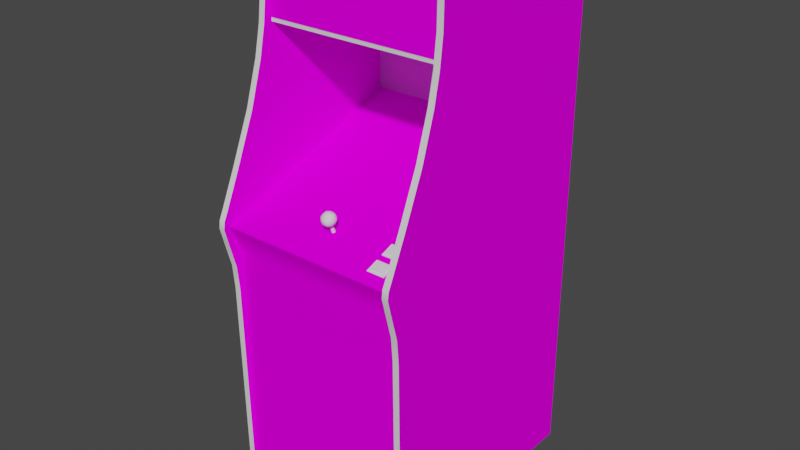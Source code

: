 # Source: puckman.blend  (saved by Blender 2.93.20; exported with 4.5.12 LTS)
import bpy
from mathutils import Matrix  # noqa: F401  (used for matrix-valued properties, if any)

bpy.ops.wm.read_factory_settings(use_empty=True)
scene = bpy.context.scene
scene.name = 'Scene'

# ---- images (referenced by path relative to the original .blend; pixels are not part of the script)
import os
ASSET_DIR = os.environ.get("B2B_ASSET_DIR", "")  # directory of the original .blend (textures are referenced by path, not embedded)
HERE = os.path.dirname(os.path.abspath(__file__))  # packed textures are extracted next to this script under _unpacked/

def load_image(name, relpath, width, height, colorspace="sRGB"):
    """Load a texture the original file referenced (path relative to the .blend, or extracted next to this script)."""
    p = next((c for c in (os.path.join(HERE, relpath), os.path.join(ASSET_DIR, relpath)) if relpath and os.path.exists(c)), "")
    if p:
        img = bpy.data.images.load(p, check_existing=True)
        img.name = name
    else:  # same state as the original file: an image datablock whose file is absent (Cycles renders it pink)
        img = bpy.data.images.new(name, width, height)
        img.source = "FILE"
        img.filepath = "//" + (relpath or name)
    img.colorspace_settings.name = colorspace
    return img
img_01puckmanmarqueemap_tiff = load_image('01puckmanmarqueemap.TIFF', '01puckmanmarqueemap.TIFF', 1024, 1024, 'sRGB')
img_02puckmansnapmap_tiff = load_image('02puckmansnapmap.TIFF', '02puckmansnapmap.TIFF', 1024, 1024, 'sRGB')
img_puckmanbezelmap_tiff = load_image('puckmanbezelmap.TIFF', 'puckmanbezelmap.TIFF', 1024, 1024, 'sRGB')
img_puckmancombomap_tiff = load_image('puckmancombomap.TIFF', 'puckmancombomap.TIFF', 1024, 1024, 'sRGB')
img_puckmansidemap_tiff = load_image('puckmansidemap.TIFF', 'puckmansidemap.TIFF', 1024, 1024, 'sRGB')

# ---- materials (node trees are filled in below, after node groups)
mat_01puckmanmarquee = bpy.data.materials.new('01puckmanmarquee')
mat_01puckmanmarquee.use_transparent_shadow = False
mat_01puckmanmarquee.roughness = 0.8807
mat_01puckmanmarquee.specular_intensity = 0.0
mat_02puckmanscreen = bpy.data.materials.new('02puckmanscreen')
mat_02puckmanscreen.use_transparent_shadow = False
mat_02puckmanscreen.roughness = 0.8807
mat_02puckmanscreen.specular_intensity = 0.0
mat_puckmanbezel = bpy.data.materials.new('puckmanbezel')
mat_puckmanbezel.use_transparent_shadow = False
mat_puckmanbezel.roughness = 0.8807
mat_puckmanbezel.specular_intensity = 0.0
mat_puckmancombo = bpy.data.materials.new('puckmancombo')
mat_puckmancombo.use_transparent_shadow = False
mat_puckmancombo.roughness = 0.8807
mat_puckmancombo.specular_intensity = 0.0
mat_puckmanyellowtrim = bpy.data.materials.new('puckmanyellowtrim')
mat_puckmanyellowtrim.use_transparent_shadow = False
mat_puckmanyellowtrim.roughness = 0.7934
mat_puckmanyellowtrim.specular_intensity = 0.6275
mat_puckmanside = bpy.data.materials.new('puckmanside')
mat_puckmanside.use_transparent_shadow = False
mat_puckmanside.roughness = 0.8807
mat_puckmanside.specular_intensity = 0.0
mat_puckmanblackbutton = bpy.data.materials.new('puckmanblackbutton')
mat_puckmanblackbutton.use_transparent_shadow = False
mat_puckmanblackbutton.roughness = 0.7934
mat_puckmanblackbutton.specular_intensity = 0.6275
mat_puckmansilver = bpy.data.materials.new('puckmansilver')
mat_puckmansilver.use_transparent_shadow = False
mat_puckmansilver.roughness = 0.8114
mat_puckmansilver.specular_intensity = 0.2392
mat_puckmanyellowjoy = bpy.data.materials.new('puckmanyellowjoy')
mat_puckmanyellowjoy.use_transparent_shadow = False
mat_puckmanyellowjoy.roughness = 0.7769
mat_puckmanyellowjoy.specular_intensity = 0.6431
mat_puckmanblack = bpy.data.materials.new('puckmanblack')
mat_puckmanblack.use_transparent_shadow = False
mat_puckmanblack.roughness = 0.8807
mat_puckmanblack.specular_intensity = 0.0

# ---- node groups
ng_auto_smooth = bpy.data.node_groups.new('Auto Smooth', 'GeometryNodeTree')
_s = ng_auto_smooth.interface.new_socket(name='Geometry', in_out='OUTPUT', socket_type='NodeSocketGeometry')
_s = ng_auto_smooth.interface.new_socket(name='Geometry', in_out='INPUT', socket_type='NodeSocketGeometry')
_s = ng_auto_smooth.interface.new_socket(name='Angle', in_out='INPUT', socket_type='NodeSocketFloat')
_s.subtype = 'ANGLE'
_s.min_value = 0.0
_s.max_value = 3.142
ng_auto_smooth.is_modifier = True
_N = ng_auto_smooth.nodes; _L = ng_auto_smooth.links
n0 = _N.new('NodeGroupOutput'); n0.name = 'Group Output'; n0.location = (480, -100)
n1 = _N.new('NodeGroupInput'); n1.name = 'Group Input'; n1.location = (-420, -300)
n2 = _N.new('NodeGroupInput'); n2.name = 'Group Input.001'; n2.location = (-60, -100)
n3 = _N.new('GeometryNodeSetShadeSmooth'); n3.name = 'Set Shade Smooth'; n3.location = (120, -100)
n3.domain = 'EDGE'
n4 = _N.new('GeometryNodeSetShadeSmooth'); n4.name = 'Set Shade Smooth.001'; n4.location = (300, -100)
n5 = _N.new('GeometryNodeInputMeshEdgeAngle'); n5.name = 'Edge Angle'; n5.location = (-420, -220)
n6 = _N.new('GeometryNodeInputEdgeSmooth'); n6.name = 'Is Edge Smooth'; n6.location = (-60, -160)
n7 = _N.new('GeometryNodeInputShadeSmooth'); n7.name = 'Is Face Smooth'; n7.location = (-240, -340)
n8 = _N.new('FunctionNodeBooleanMath'); n8.name = 'Boolean Math'; n8.location = (-60, -220)
n9 = _N.new('FunctionNodeCompare'); n9.name = 'Compare'; n9.location = (-240, -180)
n9.operation = 'LESS_EQUAL'
_L.new(n5.outputs[0], n9.inputs[0])
_L.new(n4.outputs[0], n0.inputs[0])
_L.new(n1.outputs[1], n9.inputs[1])
_L.new(n9.outputs[0], n8.inputs[0])
_L.new(n7.outputs[0], n8.inputs[1])
_L.new(n2.outputs[0], n3.inputs[0])
_L.new(n6.outputs[0], n3.inputs[1])
_L.new(n3.outputs[0], n4.inputs[0])
_L.new(n8.outputs[0], n3.inputs[2])
n0.is_active_output = True

# ---- material node trees
mat_01puckmanmarquee.use_nodes = True; mat_01puckmanmarquee.node_tree.nodes.clear()
_N = mat_01puckmanmarquee.node_tree.nodes; _L = mat_01puckmanmarquee.node_tree.links
n0 = _N.new('ShaderNodeBsdfPrincipled'); n0.name = 'Principled BSDF'; n0.location = (10, 300)
n0.distribution = 'GGX'
n0.subsurface_method = 'BURLEY'
n0.inputs[2].default_value = 0.8807
n0.inputs[3].default_value = 1.45
n0.inputs[13].default_value = 0.0
n0.inputs[27].default_value = (0.0, 0.0, 0.0, 1.0)
n0.inputs[28].default_value = 1.0
n1 = _N.new('ShaderNodeOutputMaterial'); n1.name = 'Material Output'; n1.location = (300, 300)
n2 = _N.new('ShaderNodeTexImage'); n2.name = 'Image Texture'; n2.location = (-300, 600)
n2.image = img_01puckmanmarqueemap_tiff
_L.new(n0.outputs[0], n1.inputs[0])
_L.new(n2.outputs[0], n0.inputs[0])
n1.is_active_output = True
mat_02puckmanscreen.use_nodes = True; mat_02puckmanscreen.node_tree.nodes.clear()
_N = mat_02puckmanscreen.node_tree.nodes; _L = mat_02puckmanscreen.node_tree.links
n0 = _N.new('ShaderNodeBsdfPrincipled'); n0.name = 'Principled BSDF'; n0.location = (10, 300)
n0.distribution = 'GGX'
n0.subsurface_method = 'BURLEY'
n0.inputs[2].default_value = 0.8807
n0.inputs[3].default_value = 1.45
n0.inputs[13].default_value = 0.0
n0.inputs[27].default_value = (0.0, 0.0, 0.0, 1.0)
n0.inputs[28].default_value = 1.0
n1 = _N.new('ShaderNodeOutputMaterial'); n1.name = 'Material Output'; n1.location = (300, 300)
n2 = _N.new('ShaderNodeTexImage'); n2.name = 'Image Texture'; n2.location = (-300, 600)
n2.image = img_02puckmansnapmap_tiff
_L.new(n0.outputs[0], n1.inputs[0])
_L.new(n2.outputs[0], n0.inputs[0])
n1.is_active_output = True
mat_puckmanbezel.use_nodes = True; mat_puckmanbezel.node_tree.nodes.clear()
_N = mat_puckmanbezel.node_tree.nodes; _L = mat_puckmanbezel.node_tree.links
n0 = _N.new('ShaderNodeBsdfPrincipled'); n0.name = 'Principled BSDF'; n0.location = (10, 300)
n0.distribution = 'GGX'
n0.subsurface_method = 'BURLEY'
n0.inputs[2].default_value = 0.8807
n0.inputs[3].default_value = 1.45
n0.inputs[13].default_value = 0.0
n0.inputs[27].default_value = (0.0, 0.0, 0.0, 1.0)
n0.inputs[28].default_value = 1.0
n1 = _N.new('ShaderNodeOutputMaterial'); n1.name = 'Material Output'; n1.location = (300, 300)
n2 = _N.new('ShaderNodeTexImage'); n2.name = 'Image Texture'; n2.location = (-300, 600)
n2.image = img_puckmanbezelmap_tiff
_L.new(n0.outputs[0], n1.inputs[0])
_L.new(n2.outputs[0], n0.inputs[0])
n1.is_active_output = True
mat_puckmancombo.use_nodes = True; mat_puckmancombo.node_tree.nodes.clear()
_N = mat_puckmancombo.node_tree.nodes; _L = mat_puckmancombo.node_tree.links
n0 = _N.new('ShaderNodeBsdfPrincipled'); n0.name = 'Principled BSDF'; n0.location = (10, 300)
n0.distribution = 'GGX'
n0.subsurface_method = 'BURLEY'
n0.inputs[2].default_value = 0.8807
n0.inputs[3].default_value = 1.45
n0.inputs[13].default_value = 0.0
n0.inputs[27].default_value = (0.0, 0.0, 0.0, 1.0)
n0.inputs[28].default_value = 1.0
n1 = _N.new('ShaderNodeOutputMaterial'); n1.name = 'Material Output'; n1.location = (300, 300)
n2 = _N.new('ShaderNodeTexImage'); n2.name = 'Image Texture'; n2.location = (-300, 600)
n2.image = img_puckmancombomap_tiff
_L.new(n0.outputs[0], n1.inputs[0])
_L.new(n2.outputs[0], n0.inputs[0])
n1.is_active_output = True
mat_puckmanyellowtrim.use_nodes = True; mat_puckmanyellowtrim.node_tree.nodes.clear()
_N = mat_puckmanyellowtrim.node_tree.nodes; _L = mat_puckmanyellowtrim.node_tree.links
n0 = _N.new('ShaderNodeBsdfPrincipled'); n0.name = 'Principled BSDF'; n0.location = (10, 300)
n0.distribution = 'GGX'
n0.subsurface_method = 'BURLEY'
n0.inputs[2].default_value = 0.7934
n0.inputs[3].default_value = 1.45
n0.inputs[13].default_value = 0.6275
n0.inputs[27].default_value = (0.0, 0.0, 0.0, 1.0)
n0.inputs[28].default_value = 1.0
n1 = _N.new('ShaderNodeOutputMaterial'); n1.name = 'Material Output'; n1.location = (300, 300)
_L.new(n0.outputs[0], n1.inputs[0])
n1.is_active_output = True
mat_puckmanside.use_nodes = True; mat_puckmanside.node_tree.nodes.clear()
_N = mat_puckmanside.node_tree.nodes; _L = mat_puckmanside.node_tree.links
n0 = _N.new('ShaderNodeBsdfPrincipled'); n0.name = 'Principled BSDF'; n0.location = (10, 300)
n0.distribution = 'GGX'
n0.subsurface_method = 'BURLEY'
n0.inputs[2].default_value = 0.8807
n0.inputs[3].default_value = 1.45
n0.inputs[13].default_value = 0.0
n0.inputs[27].default_value = (0.0, 0.0, 0.0, 1.0)
n0.inputs[28].default_value = 1.0
n1 = _N.new('ShaderNodeOutputMaterial'); n1.name = 'Material Output'; n1.location = (300, 300)
n2 = _N.new('ShaderNodeTexImage'); n2.name = 'Image Texture'; n2.location = (-300, 600)
n2.image = img_puckmansidemap_tiff
_L.new(n0.outputs[0], n1.inputs[0])
_L.new(n2.outputs[0], n0.inputs[0])
n1.is_active_output = True
mat_puckmanblackbutton.use_nodes = True; mat_puckmanblackbutton.node_tree.nodes.clear()
_N = mat_puckmanblackbutton.node_tree.nodes; _L = mat_puckmanblackbutton.node_tree.links
n0 = _N.new('ShaderNodeBsdfPrincipled'); n0.name = 'Principled BSDF'; n0.location = (10, 300)
n0.distribution = 'GGX'
n0.subsurface_method = 'BURLEY'
n0.inputs[2].default_value = 0.7934
n0.inputs[3].default_value = 1.45
n0.inputs[13].default_value = 0.6275
n0.inputs[27].default_value = (0.0, 0.0, 0.0, 1.0)
n0.inputs[28].default_value = 1.0
n1 = _N.new('ShaderNodeOutputMaterial'); n1.name = 'Material Output'; n1.location = (300, 300)
_L.new(n0.outputs[0], n1.inputs[0])
n1.is_active_output = True
mat_puckmansilver.use_nodes = True; mat_puckmansilver.node_tree.nodes.clear()
_N = mat_puckmansilver.node_tree.nodes; _L = mat_puckmansilver.node_tree.links
n0 = _N.new('ShaderNodeBsdfPrincipled'); n0.name = 'Principled BSDF'; n0.location = (10, 300)
n0.distribution = 'GGX'
n0.subsurface_method = 'BURLEY'
n0.inputs[2].default_value = 0.8114
n0.inputs[3].default_value = 1.45
n0.inputs[13].default_value = 0.2392
n0.inputs[27].default_value = (0.0, 0.0, 0.0, 1.0)
n0.inputs[28].default_value = 1.0
n1 = _N.new('ShaderNodeOutputMaterial'); n1.name = 'Material Output'; n1.location = (300, 300)
_L.new(n0.outputs[0], n1.inputs[0])
n1.is_active_output = True
mat_puckmanyellowjoy.use_nodes = True; mat_puckmanyellowjoy.node_tree.nodes.clear()
_N = mat_puckmanyellowjoy.node_tree.nodes; _L = mat_puckmanyellowjoy.node_tree.links
n0 = _N.new('ShaderNodeBsdfPrincipled'); n0.name = 'Principled BSDF'; n0.location = (10, 300)
n0.distribution = 'GGX'
n0.subsurface_method = 'BURLEY'
n0.inputs[2].default_value = 0.7769
n0.inputs[3].default_value = 1.45
n0.inputs[13].default_value = 0.6431
n0.inputs[27].default_value = (0.0, 0.0, 0.0, 1.0)
n0.inputs[28].default_value = 1.0
n1 = _N.new('ShaderNodeOutputMaterial'); n1.name = 'Material Output'; n1.location = (300, 300)
_L.new(n0.outputs[0], n1.inputs[0])
n1.is_active_output = True
mat_puckmanblack.use_nodes = True; mat_puckmanblack.node_tree.nodes.clear()
_N = mat_puckmanblack.node_tree.nodes; _L = mat_puckmanblack.node_tree.links
n0 = _N.new('ShaderNodeBsdfPrincipled'); n0.name = 'Principled BSDF'; n0.location = (10, 300)
n0.distribution = 'GGX'
n0.subsurface_method = 'BURLEY'
n0.inputs[2].default_value = 0.8807
n0.inputs[3].default_value = 1.45
n0.inputs[13].default_value = 0.0
n0.inputs[27].default_value = (0.0, 0.0, 0.0, 1.0)
n0.inputs[28].default_value = 1.0
n1 = _N.new('ShaderNodeOutputMaterial'); n1.name = 'Material Output'; n1.location = (300, 300)
_L.new(n0.outputs[0], n1.inputs[0])
n1.is_active_output = True

# ---- world
world_world = bpy.data.worlds.new('World'); scene.world = world_world
world_world.use_nodes = True; world_world.node_tree.nodes.clear()
_N = world_world.node_tree.nodes; _L = world_world.node_tree.links
n0 = _N.new('ShaderNodeOutputWorld'); n0.name = 'World Output'; n0.location = (300, 300)
n1 = _N.new('ShaderNodeBackground'); n1.name = 'Background'; n1.location = (10, 300)
n1.inputs[0].default_value = (0.05088, 0.05088, 0.05088, 1.0)
_L.new(n1.outputs[0], n0.inputs[0])
n0.is_active_output = True
world_world.color = (0.05088, 0.05088, 0.05088)
world_world.use_sun_shadow = False
world_world.sun_shadow_jitter_overblur = 0.0

# ---- meshes
me_puckman = bpy.data.meshes.new('puckman')
me_puckman.from_pydata([(0.2486, 0.6453, 0.04025), (-0.3381, 0.6453, 0.04025), (-0.3381, 0.4401, 0.04025), (0.2486, 0.4401, 0.04025), (0.03892, 0.0004285, -0.1961), (-0.04287, -0.07723, -0.008148), (-0.04249, -0.03221, -0.09556), (-0.04212, 0.03757, -0.2967), (-0.1262, 5.328e-05, -0.1965), (0.03742, -0.03784, -0.1004), (-0.1254, 0.03044, -0.2967), (-0.1247, -0.03784, -0.1004), (0.03742, 0.03082, -0.297), (0.03367, -0.08023, -0.01152), (0.1109, -0.08736, -0.0224), (0.1162, -0.05022, -0.1117), (-0.2008, 0.04057, -0.3897), (-0.2053, 0.01393, -0.2955), (-0.04249, 0.009433, -0.1939), (-0.1982, -0.08736, -0.0224), (-0.3415, -0.06898, 0.08789), (0.2539, -0.06898, 0.08789), (0.2539, 0.1089, -0.4167), (-0.3415, 0.1089, -0.4167), (-0.3385, 0.6262, -0.5852), (-0.3385, -0.2224, 0.2425), (-0.3385, -0.2224, -0.5852), (0.2505, -0.2224, -0.5852), (0.2603, -0.2224, 0.2068), (-0.3404, -0.2224, 0.2068), (-0.3385, -0.3447, 0.2241), (-0.3385, -1.053, 0.2147), (0.2505, -0.3447, 0.2241), (-0.3385, 0.3321, 0.08789), (0.2505, -1.053, -0.5852), (0.2603, -0.1249, 0.247), (0.2603, -0.06297, 0.06351), (-0.3404, -0.06297, 0.06351), (-0.3404, -0.1249, 0.247), (-0.1498, 0.4109, -0.07268), (-0.1498, 0.403, -0.2423), (0.06968, 0.403, -0.2423), (0.06968, 0.4109, -0.07268), (0.2505, 0.04057, 0.1963), (-0.3404, -0.1328, 0.247), (-0.3385, 0.6603, 0.04663), (-0.3385, 0.5185, 0.05638), (0.2505, 0.6007, 0.05488), (0.2505, 0.1944, 0.1314), (0.2505, 0.6716, 0.01924), (0.2603, -0.1328, 0.247), (0.2505, -0.1061, 0.2631), (-0.3385, -0.1061, 0.2631), (0.2505, -0.1733, 0.2556), (-0.3588, 0.6262, -0.5852), (-0.3588, -0.8186, -0.5852), (0.2708, -1.053, 0.2147), (0.2505, 0.4259, 0.06764), (-0.3588, 0.5185, 0.05638), (-0.3588, 0.4259, 0.06764), (-0.3385, 0.4259, 0.06764), (0.2505, 0.6517, -0.4947), (0.2505, 0.6746, -0.3736), (0.2708, -0.8186, 0.2177), (-0.3385, -0.07273, 0.2473), (-0.3385, 0.04057, 0.1963), (-0.3385, -0.1733, 0.2556), (0.2505, -0.07273, 0.2473), (0.2708, -0.1733, 0.2556), (0.2505, -0.2224, 0.2425), (-0.3385, 0.6746, -0.3736), (-0.3385, 0.6517, -0.4947), (-0.3588, 0.3321, 0.08789), (-0.3588, 0.1944, 0.1314), (-0.3385, 0.1944, 0.1314), (-0.3385, 0.6716, 0.01924), (-0.3385, 0.6802, -0.09294), (-0.3588, 0.6802, -0.09294), (-0.3588, 0.6603, 0.04663), (0.2708, 0.6802, -0.09294), (0.2505, 0.6802, -0.09294), (0.2505, 0.6603, 0.04663), (0.2708, 0.6603, 0.04663), (0.2708, 0.6716, 0.01924), (-0.3385, -0.2659, 0.2308), (0.2505, -0.2659, 0.2308), (0.2505, 0.3321, 0.08789), (0.2708, 0.1944, 0.1314), (0.2708, 0.3321, 0.08789), (0.2708, 0.6007, 0.05488), (0.2505, 0.5185, 0.05638), (-0.3385, 0.6007, 0.05488), (-0.3588, 0.6007, 0.05488), (0.2505, 0.6262, -0.5852), (-0.3588, -0.07273, 0.2473), (-0.3588, -0.1061, 0.2631), (0.2708, -0.07273, 0.2473), (-0.3385, 0.684, -0.2389), (-0.3588, 0.6746, -0.3736), (0.2708, 0.6746, -0.3736), (0.2505, 0.684, -0.2389), (-0.3385, -1.053, -0.5852), (-0.3588, -1.053, -0.5852), (-0.3588, 0.684, -0.2389), (0.2505, 0.6405, 0.05488), (-0.3385, 0.6405, 0.05488), (0.2505, -1.053, 0.2147), (-0.3588, -1.053, 0.2147), (0.2505, -0.1309, 0.2665), (-0.3385, -0.1309, 0.2665), (-0.3588, 0.6405, 0.05488), (-0.3588, -0.1309, 0.2665), (0.2708, -0.1309, 0.2665), (0.2708, 0.6262, -0.5852), (0.2708, -1.053, -0.5852), (0.2708, 0.5185, 0.05638), (0.2708, 0.4259, 0.06764), (-0.3588, -0.3447, 0.2241), (0.2708, -0.3447, 0.2241), (0.2708, -0.8186, -0.5852), (0.2708, 0.684, -0.2389), (-0.3588, -0.8186, 0.2177), (-0.3588, -0.2659, 0.2308), (0.2708, -0.2659, 0.2308), (0.2708, 0.04057, 0.1963), (-0.3588, 0.04057, 0.1963), (0.2708, 0.6517, -0.4947), (-0.3588, 0.6517, -0.4947), (0.2708, -0.1061, 0.2631), (-0.3588, 0.6716, 0.01924), (0.2708, 0.6405, 0.05488), (-0.3588, -0.1733, 0.2556), (0.1597, -0.07873, 0.1382), (0.1969, -0.07873, 0.1382), (0.1969, -0.07235, 0.1205), (0.1969, -0.09486, 0.1821), (0.1597, -0.09486, 0.1821), (0.1597, -0.1012, 0.1993), (0.1597, -0.07235, 0.1205), (0.1969, -0.1012, 0.1993), (0.1492, -0.09561, 0.1678), (0.1492, -0.1106, 0.2094), (0.1492, -0.08849, 0.1483), (0.1575, -0.07686, 0.1168), (0.1991, -0.07686, 0.1168), (0.2077, -0.0731, 0.1067), (0.2077, -0.1106, 0.2094), (0.1492, -0.0731, 0.1067), (0.2077, -0.08849, 0.1483), (0.1575, -0.09899, 0.1779), (0.1575, -0.1024, 0.2012), (0.1575, -0.1069, 0.1993), (0.1575, -0.09449, 0.1798), (0.1991, -0.09899, 0.1779), (0.1991, -0.1069, 0.1993), (0.1991, -0.09449, 0.1798), (0.1575, -0.07235, 0.1187), (0.1991, -0.07235, 0.1187), (0.1991, -0.08473, 0.1382), (0.1575, -0.08023, 0.1397), (0.1575, -0.08473, 0.1382), (0.1991, -0.1024, 0.2012), (0.1492, -0.07873, 0.1048), (0.1492, -0.09411, 0.1464), (0.2077, -0.1012, 0.1659), (0.2077, -0.09561, 0.1678), (0.2077, -0.09411, 0.1464), (0.1492, -0.1012, 0.1659), (0.2077, -0.07873, 0.1048), (0.2077, -0.1162, 0.2076), (0.1492, -0.1162, 0.2076), (0.1991, -0.08023, 0.1397), (-0.03649, -0.09561, 0.1382), (-0.03199, -0.09486, 0.1363), (-0.03199, -0.06222, 0.1487), (-0.04099, -0.09186, 0.128), (-0.04287, -0.09336, 0.1322), (-0.04287, -0.06072, 0.1445), (-0.03649, -0.05847, 0.1385), (-0.03199, -0.05885, 0.1404), (-0.03199, -0.09186, 0.128), (-0.04099, -0.06222, 0.1487), (-0.03011, -0.06072, 0.1445), (-0.03011, -0.09336, 0.1322), (-0.04099, -0.09486, 0.1363), (-0.03649, -0.0626, 0.1505), (-0.03649, -0.09111, 0.1265), (-0.04099, -0.05885, 0.1404), (-0.05863, -0.04347, 0.1588), (-0.05337, -0.03484, 0.1667), (-0.05637, -0.02996, 0.155), (-0.01436, -0.04347, 0.1588), (-0.01661, -0.0536, 0.1487), (-0.01436, -0.03971, 0.1449), (-0.02636, -0.0626, 0.1535), (-0.03011, -0.05847, 0.1667), (-0.04024, -0.0641, 0.1577), (-0.05, -0.03671, 0.1337), (-0.04249, -0.02471, 0.137), (-0.03649, -0.03559, 0.1295), (-0.04625, -0.02433, 0.1641), (-0.04249, -0.03484, 0.1734), (-0.03274, -0.02583, 0.1686), (-0.05863, -0.03971, 0.1449), (-0.0485, -0.06072, 0.1464), (-0.05262, -0.05022, 0.1374), (-0.03649, -0.04797, 0.1746), (-0.04287, -0.05697, 0.1682), (-0.03011, -0.03709, 0.1738), (-0.02261, -0.04684, 0.1701), (-0.01548, -0.03146, 0.1547), (-0.02411, -0.02246, 0.1573), (-0.02036, -0.02658, 0.1438), (-0.03274, -0.01946, 0.146), (-0.01961, -0.04834, 0.1374), (-0.04287, -0.04647, 0.1299), (-0.03011, -0.04834, 0.1303), (-0.05713, -0.05172, 0.149), (-0.05, -0.04684, 0.1701), (-0.05262, -0.0566, 0.1599), (-0.02261, -0.03671, 0.1337), (-0.03011, -0.02621, 0.1355), (-0.02036, -0.03296, 0.1663), (-0.03649, -0.01908, 0.1581), (-0.04625, -0.02058, 0.1502), (-0.02636, -0.05885, 0.1397), (-0.03649, -0.0641, 0.1457), (-0.01961, -0.0551, 0.1611), (-0.05337, -0.02846, 0.143), (-0.04024, -0.05772, 0.1352), (-0.3404, 0.6198, -0.5788), (0.255, 0.6198, -0.5788), (0.255, 0.427, 0.03875), (-0.3404, 0.427, 0.03875), (-0.3404, -1.047, -0.5788), (0.255, -1.047, -0.5788), (0.2603, -1.047, 0.2068), (-0.3404, 0.6577, 0.03875), (-0.3404, 0.3947, -0.4167), (-0.3404, 0.03194, -0.4167), (0.255, 0.03194, -0.4167), (-0.04174, -0.07948, 0.08077), (-0.04249, -0.06373, 0.03537), (-0.3441, -0.07948, 0.08114), (-0.2361, 0.05408, -0.303), (0.2588, 0.134, -0.5334), (-0.3438, 0.134, -0.5334), (-0.1202, -0.08023, -0.01152), (0.1477, -0.06373, 0.03575), (0.1477, -0.02321, -0.08056), (0.255, 0.3947, -0.4167), (0.255, 0.6577, 0.03875), (-0.2361, 0.01506, -0.1905), (-0.2057, -0.0172, -0.2021), (-0.1359, -0.06373, 0.03537), (0.03367, 0.05295, -0.3949), (0.0498, 0.09497, -0.4212), (-0.04249, 0.09497, -0.4212), (0.1177, -0.01683, -0.2021), (-0.3404, -1.047, 0.2068), (0.2603, -0.9499, 0.2068), (0.09594, -0.07948, 0.08077), (0.2591, -0.07948, 0.08114), (-0.1213, 0.05258, -0.3942), (-0.04287, 0.0567, -0.3942), (-0.2361, 0.09497, -0.4212), (-0.3404, -0.9499, 0.2068), (0.1109, 0.04132, -0.3916), (0.0498, -0.06373, 0.03537), (-0.2038, -0.05059, -0.1117), (0.1162, 0.01431, -0.2967), (-0.1374, 0.09497, -0.4212), (-0.1813, -0.07948, 0.08077), (-0.2361, -0.06373, 0.03575), (0.1473, 0.09535, -0.4212), (-0.2365, -0.02321, -0.08056), (0.1477, 0.05445, -0.3042), (0.1477, 0.01506, -0.1909)], [], [(59, 72, 33, 60), (6, 11, 247, 5), (5, 13, 9, 6), (264, 263, 10, 7), (270, 12, 4, 258), (180, 186, 178, 179), (269, 11, 8, 253), (18, 8, 11, 6), (8, 18, 7, 10), (17, 10, 263, 16), (11, 269, 19, 247), (4, 18, 6, 9), (9, 15, 258, 4), (10, 17, 253, 8), (15, 9, 13, 14), (242, 268, 13, 5), (179, 182, 183, 180), (153, 149, 152, 155), (69, 62, 93, 27), (271, 265, 16, 263), (147, 145, 168, 162), (30, 31, 101), (12, 270, 267, 255), (86, 57, 62), (70, 60, 33), (25, 101, 26), (88, 86, 48, 87), (70, 109, 25), (69, 67, 62), (28, 29, 266, 260), (70, 74, 109), (67, 43, 62), (112, 108, 53, 68), (90, 81, 62), (70, 45, 46), (70, 76, 45), (81, 80, 62), (25, 84, 101), (27, 85, 69), (90, 47, 81), (45, 91, 46), (48, 86, 62), (70, 33, 74), (69, 108, 67), (65, 64, 109), (81, 49, 80), (76, 75, 45), (108, 112, 128, 51), (93, 62, 61), (24, 71, 70), (57, 90, 62), (70, 46, 60), (80, 100, 62), (70, 97, 76), (84, 30, 101), (27, 32, 85), (43, 48, 62), (74, 65, 109), (108, 51, 67), (64, 52, 109), (47, 104, 81), (45, 105, 91), (109, 66, 25), (69, 53, 108), (54, 26, 101), (113, 34, 27), (54, 101, 55), (120, 100, 80, 79), (113, 119, 34), (119, 114, 34), (104, 130, 82, 81), (115, 90, 57, 116), (71, 24, 54, 127), (63, 118, 106), (41, 42, 39, 40), (25, 66, 131), (31, 117, 121), (73, 125, 65, 74), (68, 53, 69), (62, 99, 126, 61), (54, 24, 26), (125, 94, 64, 65), (109, 52, 95, 111), (134, 138, 132, 133), (237, 251, 231, 230), (146, 141, 170, 169), (137, 139, 135, 136), (31, 30, 117), (122, 84, 131), (118, 32, 106), (123, 68, 85), (87, 48, 43, 124), (45, 75, 129, 78), (113, 93, 61, 126), (60, 46, 58, 59), (90, 115, 89, 47), (130, 104, 47, 89), (113, 27, 93), (123, 85, 32, 118), (164, 167, 140, 165), (22, 23, 20, 21), (98, 103, 97, 70), (74, 33, 72, 73), (101, 102, 55), (84, 25, 131), (68, 69, 85), (52, 64, 94, 95), (83, 49, 81, 82), (236, 259, 234, 235), (56, 63, 106), (107, 31, 121), (37, 38, 35, 36), (76, 97, 103, 77), (49, 83, 79, 80), (160, 158, 171, 159), (251, 237, 233, 232), (77, 129, 75, 76), (230, 231, 235, 234), (238, 250, 232, 233), (92, 58, 46, 91), (144, 143, 156, 157), (127, 98, 70, 71), (54, 55, 73), (257, 271, 263, 264), (114, 119, 63, 56), (173, 183, 182, 174), (99, 115, 116), (59, 58, 98), (55, 117, 94), (99, 96, 118), (73, 72, 98), (99, 88, 87), (77, 103, 98), (99, 79, 82), (78, 77, 98), (99, 120, 79), (99, 118, 63), (55, 121, 117), (54, 73, 98), (122, 111, 94), (96, 112, 123), (99, 82, 115), (58, 78, 98), (58, 92, 78), (82, 89, 115), (99, 87, 124), (55, 125, 73), (113, 126, 99), (54, 98, 127), (72, 59, 98), (99, 116, 88), (96, 123, 118), (117, 122, 94), (111, 95, 94), (96, 128, 112), (78, 129, 77), (79, 83, 82), (99, 124, 96), (55, 94, 125), (92, 110, 78), (82, 130, 89), (122, 131, 111), (112, 68, 123), (100, 120, 99, 62), (101, 31, 107, 102), (140, 141, 151), (142, 148, 158, 160), (147, 142, 160), (145, 147, 143, 144), (165, 140, 149, 153), (148, 145, 144), (171, 157, 134, 133), (146, 165, 153), (160, 143, 147), (144, 158, 148), (151, 149, 140), (153, 154, 146), (174, 185, 172, 173), (96, 67, 51, 128), (259, 236, 260, 266), (111, 131, 66, 109), (159, 156, 143, 160), (18, 4, 12, 7), (86, 88, 116, 57), (150, 152, 149, 151), (157, 171, 158, 144), (91, 105, 110, 92), (67, 96, 124, 43), (240, 250, 238, 239), (166, 168, 145, 148), (142, 147, 162, 163), (165, 146, 169, 164), (163, 166, 148, 142), (136, 135, 155), (161, 155, 135), (152, 150, 137), (139, 137, 150), (138, 134, 157), (133, 132, 159), (132, 138, 156, 159), (159, 171, 133), (157, 156, 138), (137, 136, 152), (155, 152, 136), (135, 139, 161), (150, 161, 139), (185, 181, 184, 172), (154, 153, 155, 161), (187, 178, 186, 175), (167, 170, 141, 140), (176, 184, 181, 177), (177, 187, 175, 176), (7, 12, 255, 264), (27, 34, 106, 32), (188, 189, 190), (194, 227, 195, 196), (198, 224, 213, 221), (190, 200, 224, 228), (224, 198, 228), (221, 220, 216, 199), (225, 192, 194, 226), (228, 197, 205, 203), (202, 208, 222, 211), (208, 206, 209), (210, 191, 193), (220, 212, 210, 193), (191, 210, 222, 209), (204, 217, 205), (218, 219, 207), (220, 221, 212), (213, 212, 221), (209, 222, 208), (223, 202, 211), (197, 228, 198), (203, 205, 217), (223, 200, 202), (200, 189, 201, 202), (225, 214, 192), (141, 146, 154, 151), (190, 228, 203, 188), (199, 216, 215), (214, 220, 193), (201, 189, 218, 206), (206, 208, 201), (226, 194, 196), (198, 221, 199, 197), (223, 224, 200), (211, 210, 212), (216, 225, 229, 215), (223, 211, 212, 213), (226, 229, 225), (209, 195, 227), (194, 192, 227), (200, 190, 189), (192, 214, 193, 191), (219, 217, 204, 196), (207, 206, 218), (205, 215, 229, 204), (202, 201, 208), (223, 213, 224), (196, 195, 207), (196, 207, 219), (227, 191, 209), (191, 227, 192), (225, 216, 214), (220, 214, 216), (217, 188, 203), (188, 217, 219), (195, 209, 206, 207), (226, 196, 204), (226, 204, 229), (211, 222, 210), (215, 197, 199), (197, 215, 205), (56, 106, 34, 114), (30, 84, 122, 117), (121, 55, 102, 107), (151, 154, 161, 150), (105, 45, 78, 110), (241, 242, 254), (243, 244, 265), (245, 249, 248), (245, 246, 274), (113, 99, 63, 119), (14, 248, 249), (246, 257, 256), (246, 243, 265), (35, 38, 44, 50), (24, 70, 25, 26), (277, 276, 270, 258), (17, 244, 252, 253), (241, 261, 242), (262, 245, 248), (257, 264, 255, 256), (16, 265, 244), (50, 44, 29, 28), (275, 273, 19, 269), (19, 273, 254, 247), (276, 274, 267, 270), (188, 219, 218, 189), (268, 248, 14, 13), (267, 274, 256, 255), (247, 254, 242, 5), (244, 17, 16), (246, 265, 271), (252, 275, 269, 253), (249, 15, 14), (262, 248, 268), (15, 249, 277, 258), (273, 272, 254), (246, 256, 274), (261, 268, 242), (246, 271, 257), (243, 275, 252), (272, 241, 254), (245, 274, 276), (243, 273, 275), (273, 243, 272), (261, 262, 268), (243, 252, 244), (245, 276, 277), (245, 277, 249), (2, 3, 0, 1)])
me_puckman.polygons.foreach_set('use_smooth', [True] * 323)
me_puckman.polygons.foreach_set('material_index', [4, 1, 1, 1, 1, 7, 1, 1, 1, 1, 1, 1, 1, 1, 1, 9, 7, 6, 3, 9, 6, 3, 1, 3, 3, 3, 4, 3, 3, 3, 3, 3, 4, 3, 3, 3, 3, 3, 3, 3, 3, 3, 3, 3, 3, 3, 3, 4, 3, 3, 3, 3, 3, 3, 3, 3, 3, 3, 3, 3, 3, 3, 3, 3, 4, 4, 4, 4, 4, 4, 4, 4, 4, 4, 3, 4, 4, 4, 4, 4, 4, 4, 4, 6, 9, 6, 6, 4, 4, 4, 4, 4, 4, 4, 4, 4, 4, 4, 4, 6, 2, 4, 4, 4, 4, 4, 4, 4, 9, 4, 4, 3, 4, 4, 6, 9, 4, 9, 9, 4, 6, 4, 5, 9, 5, 7, 5, 5, 5, 5, 5, 5, 5, 5, 5, 5, 5, 5, 5, 5, 5, 5, 5, 5, 5, 5, 5, 5, 5, 5, 5, 5, 5, 5, 5, 5, 5, 5, 5, 5, 5, 5, 5, 4, 4, 6, 6, 6, 6, 6, 6, 6, 6, 6, 6, 6, 6, 7, 4, 9, 4, 6, 1, 4, 6, 6, 4, 4, 9, 6, 6, 6, 6, 6, 6, 6, 6, 6, 6, 6, 6, 6, 6, 6, 6, 6, 7, 6, 7, 6, 7, 7, 1, 3, 8, 8, 8, 8, 8, 8, 8, 8, 8, 8, 8, 8, 8, 8, 8, 8, 8, 8, 8, 8, 8, 8, 8, 8, 6, 8, 8, 8, 8, 8, 8, 8, 8, 8, 8, 8, 8, 8, 8, 8, 8, 8, 8, 8, 8, 8, 8, 8, 8, 8, 8, 8, 8, 8, 8, 8, 8, 8, 8, 8, 4, 4, 5, 6, 4, 9, 9, 9, 9, 5, 9, 9, 9, 3, 3, 9, 9, 9, 9, 9, 9, 3, 9, 9, 9, 8, 9, 9, 9, 9, 9, 9, 9, 9, 9, 9, 9, 9, 9, 9, 9, 9, 9, 9, 9, 9, 9, 9, 0])
_uv = me_puckman.uv_layers.new(name='UVMap')
_uv.uv.foreach_set('vector', [0.2349, 0.8489, 0.2098, 0.7958, 0.2098, 0.7958, 0.2349, 0.8489, 0.5, 0.2767, 0.2767, 0.2767, 0.2767, 0.05068, 0.5, 0.05068, 0.5, 0.05068, 0.7261, 0.05068, 0.7261, 0.2767, 0.5, 0.2767, 0.5, 0.9521, 0.2767, 0.9521, 0.2767, 0.7261, 0.5, 0.7261, 0.9493, 0.7261, 0.7261, 0.7261, 0.7261, 0.5, 0.9493, 0.5, -7.733, -14.1, -11.33, -14.1, -11.33, 14.11, -7.733, 14.11, 0.05068, 0.2767, 0.2767, 0.2767, 0.2767, 0.5, 0.05068, 0.5, 0.5, 0.5, 0.2767, 0.5, 0.2767, 0.2767, 0.5, 0.2767, 0.2767, 0.5, 0.5, 0.5, 0.5, 0.7261, 0.2767, 0.7261, 0.05068, 0.7261, 0.2767, 0.7261, 0.2767, 0.9521, 0.05068, 0.9521, 0.2767, 0.2767, 0.05068, 0.2767, 0.05068, 0.05068, 0.2767, 0.05068, 0.7261, 0.5, 0.5, 0.5, 0.5, 0.2767, 0.7261, 0.2767, 0.7261, 0.2767, 0.9493, 0.2767, 0.9493, 0.5, 0.7261, 0.5, 0.2767, 0.7261, 0.05068, 0.7261, 0.05068, 0.5, 0.2767, 0.5, 0.9493, 0.2767, 0.7261, 0.2767, 0.7261, 0.05068, 0.9493, 0.05068, 0.62, 0.6647, 0.6228, 0.6647, 0.6228, 0.6647, 0.62, 0.6647, -7.733, 14.11, -6.243, 14.11, -6.243, -14.1, -7.733, -14.1, 0.9996, 0.9996, 0.000447, 0.9996, 0.000447, 0.9996, 0.9996, 0.9996, 0.5698, 0.6619, 0.5754, 0.6674, 0.5781, 0.6674, 0.5781, 0.6619, 0.62, 0.6674, 0.6172, 0.6674, 0.6172, 0.6674, 0.62, 0.6674, 0.9996, 0.9996, 0.000447, 0.9996, 0.000447, 0.000447, 0.9996, 0.000447, 0.7428, 0.2684, 0.7428, 0.26, 0.754, 0.26, 0.7261, 0.7261, 0.9493, 0.7261, 0.9493, 0.9521, 0.7261, 0.9521, 0.5726, 0.6647, 0.5726, 0.6674, 0.5754, 0.6674, 0.5754, 0.6674, 0.5726, 0.6674, 0.5726, 0.6647, 0.7428, 0.2712, 0.754, 0.26, 0.754, 0.2712, 0.2098, 0.7958, 0.2098, 0.7958, 0.1595, 0.7177, 0.1595, 0.7177, 0.5754, 0.6674, 0.5698, 0.6619, 0.5698, 0.6619, 0.5698, 0.6619, 0.5698, 0.6619, 0.5754, 0.6674, 0.86, 0.6312, 0.000447, 0.6312, 0.000447, 0.003238, 0.86, 0.003238, 0.5754, 0.6674, 0.5726, 0.6647, 0.5698, 0.6619, 0.5698, 0.6619, 0.5698, 0.6647, 0.5754, 0.6674, 0.000447, 0.5307, 0.000447, 0.5307, 0.0144, 0.5056, 0.0144, 0.5056, 0.5726, 0.6674, 0.5726, 0.6674, 0.5754, 0.6674, 0.5754, 0.6674, 0.5726, 0.6674, 0.5726, 0.6674, 0.5754, 0.6674, 0.5726, 0.6674, 0.5726, 0.6674, 0.5726, 0.6674, 0.5726, 0.6674, 0.5754, 0.6674, 0.7428, 0.2712, 0.7428, 0.2712, 0.754, 0.26, 0.754, 0.2712, 0.7428, 0.2712, 0.7428, 0.2712, 0.5726, 0.6674, 0.5726, 0.6674, 0.5726, 0.6674, 0.5726, 0.6674, 0.5726, 0.6674, 0.5726, 0.6674, 0.5726, 0.6647, 0.5726, 0.6647, 0.5754, 0.6674, 0.5754, 0.6674, 0.5726, 0.6647, 0.5726, 0.6647, 0.5698, 0.6619, 0.5698, 0.6619, 0.5698, 0.6619, 0.5698, 0.6647, 0.5698, 0.6619, 0.5698, 0.6619, 0.5726, 0.6674, 0.5726, 0.6674, 0.5726, 0.6674, 0.5726, 0.6674, 0.5726, 0.6674, 0.5726, 0.6674, 0.000447, 0.5307, 0.000447, 0.5307, 0.006029, 0.5447, 0.006029, 0.5447, 0.5781, 0.6674, 0.5754, 0.6674, 0.5754, 0.6674, 0.5781, 0.6674, 0.5754, 0.6674, 0.5754, 0.6674, 0.5726, 0.6674, 0.5726, 0.6674, 0.5754, 0.6674, 0.5754, 0.6674, 0.5726, 0.6674, 0.5726, 0.6674, 0.5726, 0.6674, 0.5754, 0.6674, 0.5754, 0.6674, 0.5754, 0.6674, 0.5754, 0.6674, 0.5726, 0.6674, 0.7428, 0.2712, 0.7428, 0.2684, 0.754, 0.26, 0.754, 0.2712, 0.7428, 0.2684, 0.7428, 0.2712, 0.5698, 0.6647, 0.5726, 0.6647, 0.5754, 0.6674, 0.5726, 0.6647, 0.5698, 0.6647, 0.5698, 0.6619, 0.5698, 0.6619, 0.5698, 0.6619, 0.5698, 0.6619, 0.5698, 0.6619, 0.5698, 0.6619, 0.5698, 0.6619, 0.5726, 0.6674, 0.5726, 0.6674, 0.5726, 0.6674, 0.5726, 0.6674, 0.5726, 0.6674, 0.5726, 0.6674, 0.5698, 0.6619, 0.5698, 0.6619, 0.5698, 0.6619, 0.5698, 0.6619, 0.5698, 0.6619, 0.5698, 0.6619, 0.9996, 0.9633, 0.9996, 0.4777, 0.9996, 0.000447, 0.9996, 0.9633, 0.9996, 0.000447, 0.9996, 0.4777, 0.9996, 0.9633, 0.9996, 0.000447, 0.9996, 0.1344, 0.5949, 0.9996, 0.5949, 0.9996, 0.4219, 0.9968, 0.4219, 0.9968, 0.9996, 0.9633, 0.9996, 0.1344, 0.9996, 0.000447, 0.9996, 0.1344, 0.9996, 0.000447, 0.9996, 0.000447, 0.2488, 0.9716, 0.2488, 0.9716, 0.26, 0.9828, 0.26, 0.9828, 0.2488, 0.9019, 0.2488, 0.9019, 0.2349, 0.8489, 0.2349, 0.8489, 0.8935, 0.98, 0.9996, 0.9633, 0.9996, 0.9633, 0.8935, 0.98, 0.05905, 0.1344, 0.05068, 0.4079, 0.06185, 0.000447, 0.8656, 0.000447, 0.9996, 0.000447, 0.9996, 0.687, 0.8656, 0.687, 0.02836, 0.4777, 0.0144, 0.5056, 0.0144, 0.5056, 0.06185, 0.000447, 0.05068, 0.4079, 0.05905, 0.1344, 0.1595, 0.7177, 0.08417, 0.6284, 0.08417, 0.6284, 0.1595, 0.7177, 0.0144, 0.5056, 0.0144, 0.5056, 0.02836, 0.4777, 0.7512, 0.9912, 0.7512, 0.9912, 0.8935, 0.98, 0.8935, 0.98, 0.9996, 0.9633, 0.9996, 0.9633, 0.9996, 0.4777, 0.08417, 0.6284, 0.02277, 0.5642, 0.02277, 0.5642, 0.08417, 0.6284, 0.000447, 0.5307, 0.006029, 0.5447, 0.006029, 0.5447, 0.000447, 0.5307, 0.9996, 0.9996, 0.000447, 0.9996, 0.000447, 0.000447, 0.9996, 0.000447, 0.8042, 0.2935, 0.8126, 0.2935, 0.8126, 0.2935, 0.8042, 0.2935, 0.9996, 0.9996, 0.000447, 0.9996, 0.000447, 0.000447, 0.9996, 0.000447, 0.000447, 0.000447, 0.9996, 0.000447, 0.9996, 0.9996, 0.000447, 0.9996, 0.06185, 0.000447, 0.05068, 0.4079, 0.05068, 0.4079, 0.04231, 0.4526, 0.04231, 0.4526, 0.0144, 0.5056, 0.05068, 0.4079, 0.05068, 0.4079, 0.06185, 0.000447, 0.04231, 0.4526, 0.0144, 0.5056, 0.04231, 0.4526, 0.1595, 0.7177, 0.1595, 0.7177, 0.08417, 0.6284, 0.08417, 0.6284, 0.26, 0.9828, 0.2907, 0.9912, 0.2907, 0.9912, 0.26, 0.9828, 0.9996, 0.9633, 0.9996, 0.9633, 0.8935, 0.98, 0.8935, 0.98, 0.2349, 0.8489, 0.2488, 0.9019, 0.2488, 0.9019, 0.2349, 0.8489, 0.2488, 0.9019, 0.2488, 0.9019, 0.2488, 0.9493, 0.2488, 0.9493, 0.2488, 0.9716, 0.2488, 0.9716, 0.2488, 0.9493, 0.2488, 0.9493, 0.9996, 0.9633, 0.9996, 0.4777, 0.9996, 0.9633, 0.04231, 0.4526, 0.04231, 0.4526, 0.05068, 0.4079, 0.05068, 0.4079, 0.000447, 0.000447, 0.9996, 0.000447, 0.9996, 0.9996, 0.000447, 0.9996, 0.9996, 0.9996, 0.000447, 0.9996, 0.000447, 0.000447, 0.9996, 0.000447, 0.7512, 0.9912, 0.5949, 0.9996, 0.5949, 0.9996, 0.7512, 0.9912, 0.1595, 0.7177, 0.2098, 0.7958, 0.2098, 0.7958, 0.1595, 0.7177, 0.9996, 0.000447, 0.9996, 0.000447, 0.9996, 0.1344, 0.04231, 0.4526, 0.02836, 0.4777, 0.0144, 0.5056, 0.0144, 0.5056, 0.02836, 0.4777, 0.04231, 0.4526, 0.006029, 0.5447, 0.02277, 0.5642, 0.02277, 0.5642, 0.006029, 0.5447, 0.2907, 0.9912, 0.2907, 0.9912, 0.26, 0.9828, 0.26, 0.9828, 0.6674, 0.6702, 0.6591, 0.6702, 0.6591, 0.6702, 0.6674, 0.6702, 0.06185, 0.000447, 0.05905, 0.1344, 0.06185, 0.000447, 0.06185, 0.000447, 0.06185, 0.000447, 0.05905, 0.1344, 0.000447, 0.9996, 0.000447, 0.6786, 0.9996, 0.6786, 0.9996, 0.9996, 0.4219, 0.9968, 0.5949, 0.9996, 0.5949, 0.9996, 0.4219, 0.9968, 0.2907, 0.9912, 0.2907, 0.9912, 0.4219, 0.9968, 0.4219, 0.9968, 0.000447, 0.000447, 0.9996, 0.000447, 0.9996, 0.000447, 0.000447, 0.000447, 0.5279, 0.6563, 0.5223, 0.6563, 0.5223, 0.6563, 0.5279, 0.6563, 0.4219, 0.9968, 0.2907, 0.9912, 0.2907, 0.9912, 0.4219, 0.9968, 0.8042, 0.2935, 0.8126, 0.2935, 0.8126, 0.2935, 0.8042, 0.2935, 0.5223, 0.6563, 0.5279, 0.6563, 0.5279, 0.6563, 0.5223, 0.6563, 0.2488, 0.9493, 0.2488, 0.9019, 0.2488, 0.9019, 0.2488, 0.9493, 0.9996, 0.9996, 0.000447, 0.9996, 0.000447, 0.9996, 0.9996, 0.9996, 0.8935, 0.98, 0.7512, 0.9912, 0.7512, 0.9912, 0.8935, 0.98, 0.14, 0.8879, 0.14, -0.07769, 0.9521, 0.5977, 0.62, 0.6674, 0.62, 0.6674, 0.62, 0.6674, 0.62, 0.6674, 0.1009, 0.9326, 0.1009, 0.9549, 0.05905, 0.9549, 0.05905, 0.9326, -7.733, -14.1, -6.243, -14.1, -6.243, 14.11, -7.733, 14.11, 0.6954, 0.9186, 0.2098, 0.8154, 0.1958, 0.754, 0.8795, 0.754, 0.8684, 0.8154, 0.38, 0.9186, 0.14, -0.07769, 1.058, 0.2405, 1.083, 0.4191, 0.6954, 0.9186, -0.007925, 0.4191, 0.01998, 0.2405, 0.9521, 0.5977, 0.9047, 0.6898, 0.38, 0.9186, 0.6954, 0.9186, 0.1735, 0.6898, 0.1232, 0.5977, 0.6981, 0.9214, 0.5335, 0.927, 0.38, 0.9186, 0.6954, 0.9186, 0.3772, 0.9214, 0.2209, 0.9102, 0.8572, 0.9102, 0.6981, 0.9214, 0.38, 0.9186, 0.6954, 0.9186, 0.5447, 0.927, 0.3772, 0.9214, 0.6954, 0.9186, 0.01998, 0.2405, 0.02556, -0.07769, 0.14, -0.07769, 1.05, -0.07769, 1.058, 0.2405, 0.14, 0.8879, 0.9521, 0.5977, 0.38, 0.9186, 1.067, 0.2907, 1.106, 0.3828, 1.083, 0.4191, -0.007925, 0.4191, -0.03025, 0.3828, 0.01161, 0.2907, 0.6954, 0.9186, 0.2209, 0.9102, 0.2098, 0.8154, 0.8684, 0.8154, 0.8572, 0.9102, 0.38, 0.9186, 0.8684, 0.8154, 0.8656, 0.8684, 0.8572, 0.9102, 0.2209, 0.9102, 0.2098, 0.8684, 0.2098, 0.8154, 0.6954, 0.9186, 0.1232, 0.5977, 0.05068, 0.4972, 0.14, -0.07769, 1.027, 0.4972, 0.9521, 0.5977, 0.9354, 0.8879, 0.8349, 0.9047, 0.6954, 0.9186, 0.14, 0.8879, 0.38, 0.9186, 0.2432, 0.9047, 0.9047, 0.6898, 0.8795, 0.754, 0.38, 0.9186, 0.6954, 0.9186, 0.1958, 0.754, 0.1735, 0.6898, -0.007925, 0.4191, 0.01161, 0.2907, 0.01998, 0.2405, 1.058, 0.2405, 1.067, 0.2907, 1.083, 0.4191, 1.106, 0.3828, 1.103, 0.3995, 1.083, 0.4191, -0.007925, 0.4191, -0.02467, 0.3995, -0.03025, 0.3828, 0.8572, 0.9102, 0.8265, 0.9158, 0.6981, 0.9214, 0.3772, 0.9214, 0.2516, 0.9158, 0.2209, 0.9102, 0.6954, 0.9186, 0.05068, 0.4972, -0.007925, 0.4191, 0.14, -0.07769, 1.083, 0.4191, 1.027, 0.4972, 0.8656, 0.8684, 0.8656, 0.8963, 0.8572, 0.9102, 0.2209, 0.9102, 0.2098, 0.8963, 0.2098, 0.8684, 1.067, 0.2907, 1.094, 0.3521, 1.106, 0.3828, -0.03025, 0.3828, -0.0163, 0.3521, 0.01161, 0.2907, 0.5949, 0.9996, 0.5949, 0.9996, 0.7512, 0.9912, 0.7512, 0.9912, 0.9996, 0.000447, 0.06185, 0.000447, 0.06185, 0.000447, 0.9996, 0.000447, 0.000447, 0.9996, 0.9996, 0.9996, 0.000447, 0.000447, 0.000447, 0.9996, 0.9996, 0.9996, 0.9996, 0.000447, 0.000447, 0.000447, 0.000447, 0.9996, 0.9996, 0.9996, 0.000447, 0.000447, 0.000447, 0.9996, 0.9996, 0.9996, 0.000447, 0.9996, 0.9996, 0.9996, 0.000447, 0.9996, 0.9996, 0.9996, 0.000447, 0.9996, 0.9996, 0.9996, 0.000447, 0.9996, 0.9996, 0.9996, 0.9996, 0.9996, 0.9996, 0.000447, 0.9996, 0.9996, 0.9996, 0.9996, 0.9996, 0.000447, 0.000447, 0.9996, 0.9996, 0.9996, 0.9996, 0.9996, 0.000447, 0.000447, 0.000447, 0.9996, 0.000447, 0.9996, 0.9996, 0.9996, 0.9996, 0.000447, 0.000447, 0.9996, 0.000447, 0.000447, 0.000447, 0.9996, 0.000447, 0.9996, 0.9996, 0.9996, 0.9996, 0.000447, 0.000447, 0.9996, -7.733, 14.11, -11.33, 14.11, -11.33, -14.1, -7.733, -14.1, 0.02277, 0.5642, 0.02277, 0.5642, 0.006029, 0.5447, 0.006029, 0.5447, 0.000447, 0.000447, 0.86, 0.000447, 0.86, 0.07301, 0.000447, 0.07301, 0.000447, 0.5307, 0.0144, 0.5056, 0.0144, 0.5056, 0.000447, 0.5307, 0.000447, 0.000447, 0.000447, 0.9996, 0.000447, 0.9996, 0.000447, 0.000447, 0.5, 0.5, 0.7261, 0.5, 0.7261, 0.7261, 0.5, 0.7261, 0.2098, 0.7958, 0.2098, 0.7958, 0.2349, 0.8489, 0.2349, 0.8489, 0.000447, 0.000447, 0.000447, 0.9996, 0.000447, 0.9996, 0.000447, 0.000447, 0.9996, 0.9996, 0.9996, 0.000447, 0.9996, 0.000447, 0.9996, 0.9996, 0.2488, 0.9493, 0.2488, 0.9716, 0.2488, 0.9716, 0.2488, 0.9493, 0.02277, 0.5642, 0.02277, 0.5642, 0.08417, 0.6284, 0.08417, 0.6284, 0.5279, 0.6563, 0.5279, 0.6563, 0.5223, 0.6563, 0.5223, 0.6563, 0.000447, 0.000447, 0.9996, 0.000447, 0.9996, 0.9996, 0.000447, 0.9996, 0.9996, 0.9996, 0.000447, 0.9996, 0.000447, 0.000447, 0.9996, 0.000447, 0.9996, 0.9996, 0.000447, 0.9996, 0.000447, 0.000447, 0.9996, 0.000447, 0.000447, 0.000447, 0.9996, 0.000447, 0.9996, 0.9996, 0.000447, 0.9996, 0.000447, 0.9996, 0.9996, 0.9996, 0.9996, 0.9996, 0.9996, 0.000447, 0.9996, 0.9996, 0.9996, 0.9996, 0.000447, 0.9996, 0.000447, 0.000447, 0.000447, 0.000447, 0.9996, 0.000447, 0.000447, 0.000447, 0.000447, 0.000447, 0.000447, 0.9996, 0.9996, 0.9996, 0.9996, 0.9996, 0.9996, 0.000447, 0.000447, 0.000447, 0.000447, 0.000447, 0.000447, 0.000447, 0.000447, 0.9996, 0.000447, 0.9996, 0.000447, 0.000447, 0.000447, 0.000447, 0.9996, 0.000447, 0.9996, 0.000447, 0.9996, 0.9996, 0.000447, 0.9996, 0.000447, 0.9996, 0.000447, 0.000447, 0.000447, 0.9996, 0.000447, 0.9996, 0.9996, 0.9996, 0.000447, 0.9996, 0.000447, 0.9996, 0.9996, 0.9996, 0.9996, 0.000447, 0.9996, 0.000447, 0.000447, 0.000447, 0.9996, 0.000447, 0.9996, 0.000447, -11.33, 14.11, -14.93, 14.11, -14.93, -14.1, -11.33, -14.1, 0.9996, 0.000447, 0.9996, 0.9996, 0.9996, 0.9996, 0.9996, 0.000447, -14.93, 14.11, -11.33, 14.11, -11.33, -14.1, -14.93, -14.1, 0.000447, 0.000447, 0.9996, 0.000447, 0.9996, 0.9996, 0.000447, 0.9996, -16.42, -14.1, -14.93, -14.1, -14.93, 14.11, -16.42, 14.11, -16.42, 14.11, -14.93, 14.11, -14.93, -14.1, -16.42, -14.1, 0.5, 0.7261, 0.7261, 0.7261, 0.7261, 0.9521, 0.5, 0.9521, 0.754, 0.2712, 0.754, 0.26, 0.7428, 0.26, 0.7428, 0.2684, 0.05068, 0.5, 0.1009, 0.6479, 0.000447, 0.6758, 0.3995, 0.1763, 0.3995, 0.3521, 0.2991, 0.3242, 0.2014, 0.1763, 0.7986, 0.6758, 0.8991, 0.8237, 0.7009, 0.8237, 0.7009, 0.6479, 0.000447, 0.6758, 0.1009, 0.8237, -0.1, 0.8237, -0.1, 0.6479, 0.8991, 0.8237, 0.7986, 0.6758, 0.8991, 0.6479, 0.7009, 0.6479, 0.6507, 0.5, 0.7009, 0.3242, 0.7512, 0.5, 0.6005, 0.1763, 0.5, 0.3242, 0.3995, 0.1763, 0.5, 0.000447, 0.8991, 0.6479, 0.8489, 0.5, 0.8991, 0.3242, 0.9493, 0.5, 0.2991, 0.8237, 0.2991, 0.6479, 0.3995, 0.6758, 0.5, 0.8237, 0.2991, 0.6479, 0.2488, 0.5, 0.3493, 0.5, 0.5, 0.6479, 0.4498, 0.5, 0.5502, 0.5, 0.6507, 0.5, 0.6005, 0.6758, 0.5, 0.6479, 0.5502, 0.5, 0.4498, 0.5, 0.5, 0.6479, 0.3995, 0.6758, 0.3493, 0.5, 0.000447, 0.1763, 0.000447, 0.3521, -0.1, 0.3242, 0.1512, 0.5, 0.1009, 0.3242, 0.2014, 0.3521, 0.6507, 0.5, 0.7009, 0.6479, 0.6005, 0.6758, 0.7009, 0.8237, 0.6005, 0.6758, 0.7009, 0.6479, 0.3493, 0.5, 0.3995, 0.6758, 0.2991, 0.6479, 0.3995, 0.9996, 0.2991, 0.8237, 0.5, 0.8237, 0.8489, 0.5, 0.8991, 0.6479, 0.7986, 0.6758, -0.04979, 0.5, -0.1, 0.3242, 0.000447, 0.3521, 0.2014, 0.9996, 0.1009, 0.8237, 0.2991, 0.8237, 0.1009, 0.8237, 0.1009, 0.6479, 0.2014, 0.6758, 0.2991, 0.8237, 0.6005, 0.1763, 0.6005, 0.3521, 0.5, 0.3242, 0.000447, 0.9996, 0.9996, 0.9996, 0.9996, 0.000447, 0.000447, 0.000447, 0.000447, 0.6758, -0.1, 0.6479, -0.04979, 0.5, 0.05068, 0.5, 0.7512, 0.5, 0.7009, 0.3242, 0.7986, 0.3521, 0.6005, 0.3521, 0.6507, 0.5, 0.5502, 0.5, 0.2014, 0.6758, 0.1009, 0.6479, 0.1512, 0.5, 0.2488, 0.5, 0.2488, 0.5, 0.2991, 0.6479, 0.2014, 0.6758, 0.2991, 0.000447, 0.3995, 0.1763, 0.2014, 0.1763, 0.7986, 0.6758, 0.7009, 0.6479, 0.7512, 0.5, 0.8489, 0.5, 0.000447, 0.9996, -0.1, 0.8237, 0.1009, 0.8237, 0.5, 0.8237, 0.5, 0.6479, 0.6005, 0.6758, 0.7009, 0.3242, 0.6005, 0.1763, 0.7986, 0.1763, 0.7986, 0.3521, 0.6005, 0.9996, 0.5, 0.8237, 0.6005, 0.6758, 0.7009, 0.8237, 0.7009, 0.000447, 0.7986, 0.1763, 0.6005, 0.1763, 0.3493, 0.5, 0.2991, 0.3242, 0.3995, 0.3521, 0.3995, 0.1763, 0.5, 0.3242, 0.3995, 0.3521, 0.1009, 0.8237, 0.000447, 0.6758, 0.1009, 0.6479, 0.5, 0.3242, 0.6005, 0.3521, 0.5502, 0.5, 0.4498, 0.5, 0.1009, 0.3242, 0.000447, 0.3521, 0.000447, 0.1763, 0.2014, 0.1763, 0.2014, 0.3521, 0.2488, 0.5, 0.1512, 0.5, 0.8991, 0.3242, 0.7986, 0.3521, -0.2005, 0.1763, 0.000447, 0.1763, 0.2991, 0.8237, 0.2014, 0.6758, 0.2991, 0.6479, 0.7986, 0.9996, 0.7009, 0.8237, 0.8991, 0.8237, 0.2014, 0.1763, 0.2991, 0.3242, 0.2014, 0.3521, 0.2014, 0.1763, 0.2014, 0.3521, 0.1009, 0.3242, 0.3995, 0.3521, 0.4498, 0.5, 0.3493, 0.5, 0.4498, 0.5, 0.3995, 0.3521, 0.5, 0.3242, 0.6005, 0.1763, 0.7009, 0.3242, 0.6005, 0.3521, 0.6507, 0.5, 0.6005, 0.3521, 0.7009, 0.3242, 0.000447, 0.3521, 0.05068, 0.5, -0.04979, 0.5, 0.05068, 0.5, 0.000447, 0.3521, 0.1009, 0.3242, 0.2991, 0.3242, 0.3493, 0.5, 0.2488, 0.5, 0.2014, 0.3521, 0.1009, 0.000447, 0.2014, 0.1763, 0.000447, 0.1763, -0.1, 0.000447, 0.000447, 0.1763, -0.2005, 0.1763, 0.5, 0.8237, 0.3995, 0.6758, 0.5, 0.6479, 0.7986, 0.3521, 0.8489, 0.5, 0.7512, 0.5, 0.8489, 0.5, 0.7986, 0.3521, 0.8991, 0.3242, 0.06185, 0.000447, 0.06185, 0.000447, 0.9996, 0.000447, 0.9996, 0.000447, 0.05068, 0.4079, 0.04231, 0.4526, 0.04231, 0.4526, 0.05068, 0.4079, 0.05905, 0.9549, 0.1009, 0.9549, 0.1009, 0.9326, 0.05905, 0.9326, 0.000447, 0.000447, 0.9996, 0.000447, 0.9996, 0.000447, 0.000447, 0.000447, 0.2488, 0.9716, 0.26, 0.9828, 0.26, 0.9828, 0.2488, 0.9716, 0.62, 0.6619, 0.62, 0.6647, 0.62, 0.6647, 0.6172, 0.6619, 0.6172, 0.6674, 0.6172, 0.6674, 0.6228, 0.6702, 0.6228, 0.6647, 0.6228, 0.6647, 0.6228, 0.6702, 0.6172, 0.6702, 0.6228, 0.6674, 0.9354, 0.8879, 0.6954, 0.9186, 0.02556, -0.07769, 0.9354, -0.07769, 0.6228, 0.6647, 0.6228, 0.6647, 0.6228, 0.6647, 0.6172, 0.6702, 0.62, 0.6674, 0.6228, 0.6674, 0.6172, 0.6702, 0.6172, 0.6619, 0.6172, 0.6674, 0.9996, 0.6786, 0.000447, 0.6786, 0.000447, 0.6758, 0.9996, 0.6758, 0.5781, 0.6674, 0.5754, 0.6674, 0.5698, 0.6619, 0.5781, 0.6619, 0.6228, 0.6647, 0.6228, 0.6674, 0.6228, 0.6674, 0.6228, 0.6647, 0.6172, 0.6674, 0.6172, 0.6674, 0.6172, 0.6647, 0.6172, 0.6647, 0.62, 0.6619, 0.6228, 0.6619, 0.62, 0.6647, 0.6256, 0.6619, 0.6228, 0.6702, 0.6228, 0.6647, 0.62, 0.6674, 0.62, 0.6674, 0.6228, 0.6674, 0.6228, 0.6674, 0.6172, 0.6674, 0.6172, 0.6674, 0.6172, 0.6674, 0.86, 0.6981, 0.000447, 0.6981, 0.000447, 0.6312, 0.86, 0.6312, 0.6172, 0.6647, 0.6172, 0.6647, 0.62, 0.6647, 0.6172, 0.6647, 0.62, 0.6647, 0.6172, 0.6647, 0.62, 0.6647, 0.62, 0.6647, 0.6228, 0.6674, 0.6228, 0.6674, 0.6228, 0.6674, 0.6228, 0.6674, 0.05068, 0.5, 0.1009, 0.3242, 0.1512, 0.5, 0.1009, 0.6479, 0.6228, 0.6647, 0.6228, 0.6647, 0.6228, 0.6647, 0.6228, 0.6647, 0.6228, 0.6674, 0.6228, 0.6674, 0.6228, 0.6674, 0.6228, 0.6674, 0.62, 0.6647, 0.62, 0.6647, 0.62, 0.6647, 0.62, 0.6647, 0.6172, 0.6674, 0.6172, 0.6674, 0.6172, 0.6674, 0.6172, 0.6702, 0.6172, 0.6674, 0.62, 0.6674, 0.6172, 0.6647, 0.6172, 0.6647, 0.6172, 0.6647, 0.6172, 0.6647, 0.6228, 0.6647, 0.6228, 0.6647, 0.6228, 0.6647, 0.6256, 0.6619, 0.6228, 0.6647, 0.6228, 0.6647, 0.6228, 0.6647, 0.6228, 0.6647, 0.6228, 0.6647, 0.6228, 0.6647, 0.6172, 0.6647, 0.62, 0.6619, 0.62, 0.6647, 0.6172, 0.6702, 0.6228, 0.6674, 0.6228, 0.6674, 0.6228, 0.6619, 0.6228, 0.6647, 0.62, 0.6647, 0.6172, 0.6702, 0.62, 0.6674, 0.62, 0.6674, 0.6172, 0.6619, 0.6172, 0.6647, 0.6172, 0.6647, 0.62, 0.6619, 0.62, 0.6619, 0.62, 0.6647, 0.6228, 0.6702, 0.6228, 0.6674, 0.6228, 0.6674, 0.6172, 0.6619, 0.6172, 0.6647, 0.6172, 0.6647, 0.6172, 0.6647, 0.6172, 0.6619, 0.62, 0.6619, 0.6228, 0.6619, 0.6256, 0.6619, 0.6228, 0.6647, 0.6172, 0.6619, 0.6172, 0.6647, 0.6172, 0.6674, 0.6228, 0.6702, 0.6228, 0.6674, 0.6228, 0.6647, 0.6228, 0.6702, 0.6228, 0.6647, 0.6228, 0.6647, 0.000447, 0.000447, 0.9996, 0.000447, 0.9996, 0.9996, 0.000447, 0.9996])
me_puckman.materials.append(mat_01puckmanmarquee)
me_puckman.materials.append(mat_02puckmanscreen)
me_puckman.materials.append(mat_puckmanbezel)
me_puckman.materials.append(mat_puckmancombo)
me_puckman.materials.append(mat_puckmanyellowtrim)
me_puckman.materials.append(mat_puckmanside)
me_puckman.materials.append(mat_puckmanblackbutton)
me_puckman.materials.append(mat_puckmansilver)
me_puckman.materials.append(mat_puckmanyellowjoy)
me_puckman.materials.append(mat_puckmanblack)
me_puckman.use_remesh_fix_poles = True
me_puckman.use_remesh_preserve_attributes = False
me_puckman.update()

# ---- objects
ob_puckman = bpy.data.objects.new('puckman', me_puckman)

# ---- transforms, parenting, visibility, modifiers, constraints
ob_puckman.location = (0.3586, -0.5853, 1.053)
ob_puckman.rotation_euler = (1.571, 0.0, 0.0)
_m = ob_puckman.modifiers.new('Auto Smooth', 'NODES')
_m.node_group = ng_auto_smooth
_gi = [s.identifier for s in ng_auto_smooth.interface.items_tree if s.item_type == 'SOCKET' and s.in_out == 'INPUT']
_m[_gi[1]] = 1.047  # Angle
_m = ob_puckman.modifiers.new('WeightedNormal', 'WEIGHTED_NORMAL')
_m.keep_sharp = True

# ---- collection membership
scene.collection.objects.link(ob_puckman)

# ---- scene / render settings (as saved in the file)
scene.frame_start = 1; scene.frame_end = 250; scene.frame_set(1)
scene.render.engine = 'BLENDER_EEVEE_NEXT'
scene.cycles.use_denoising = False
scene.cycles.samples = 128
scene.cycles.sampling_pattern = 'TABULATED_SOBOL'
scene.cycles.use_adaptive_sampling = False
scene.cycles.use_light_tree = False
scene.view_settings.view_transform = 'Filmic'
bpy.context.view_layer.update()

# ---- added for rendering (the .blend has no active camera and no usable light): camera, sun
cam_auto = bpy.data.cameras.new('AutoCamera')
cam_auto.lens = 50.0
cam_auto.sensor_width = 36.0
cam_auto.clip_end = 1000.0
ob_auto_camera = bpy.data.objects.new('AutoCamera', cam_auto)
scene.collection.objects.link(ob_auto_camera)
ob_auto_camera.location = (2.19693, -2.68466, 2.37421)
ob_auto_camera.rotation_euler = (1.09748, -7.21219e-08, 0.694738)
scene.camera = ob_auto_camera
light_auto_sun = bpy.data.lights.new('AutoSun', 'SUN')
light_auto_sun.energy = 3.0
light_auto_sun.angle = 0.0523599
ob_auto_sun = bpy.data.objects.new('AutoSun', light_auto_sun)
scene.collection.objects.link(ob_auto_sun)
ob_auto_sun.rotation_euler = (0.872665, 0.174533, 0.523599)
bpy.context.view_layer.update()
